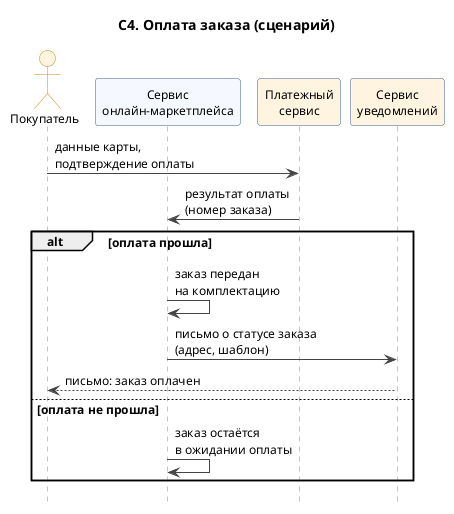

The diagram above was rendered by PlantUML. Its source (embedded in the PNG):
@startuml
title С4. Оплата заказа (сценарий)
skinparam shadowing false
skinparam defaultFontSize 12
skinparam maxMessageSize 220
skinparam sequence {
  ArrowColor #444444
  LifeLineBorderColor #888888
  ParticipantBackgroundColor #F5F8FF
  ParticipantBorderColor #3B5B92
  ActorBackgroundColor #FFF4E0
  ActorBorderColor #C48A1A
}
hide footbox
actor "Покупатель" as Buyer
participant "Сервис\nонлайн-маркетплейса" as S
participant "Платежный\nсервис" as PayExt #FFF4E0
participant "Сервис\nуведомлений" as NotifExt #FFF4E0

Buyer -> PayExt : данные карты,\nподтверждение оплаты
PayExt -> S : результат оплаты\n(номер заказа)
alt оплата прошла
  S -> S : заказ передан\nна комплектацию
  S -> NotifExt : письмо о статусе заказа\n(адрес, шаблон)
  NotifExt --> Buyer : письмо: заказ оплачен
else оплата не прошла
  S -> S : заказ остаётся\nв ожидании оплаты
end
@enduml